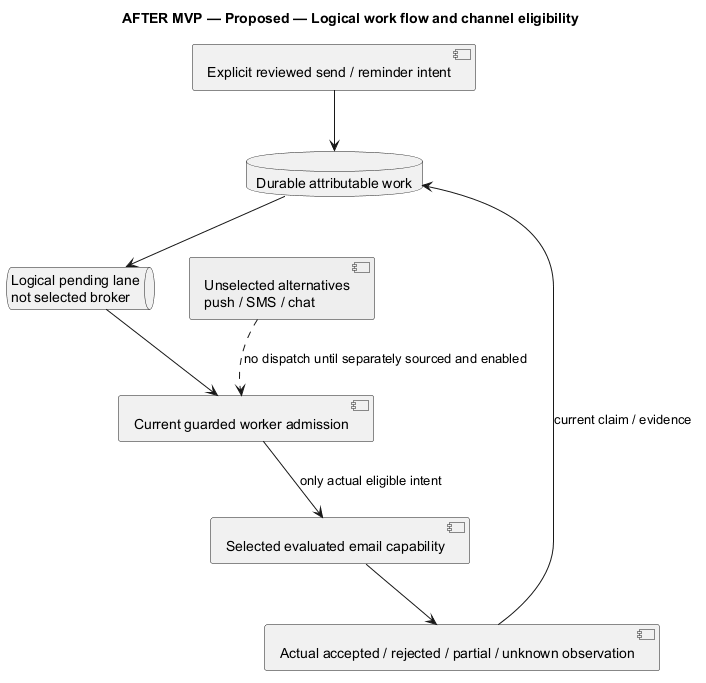

The diagram above was rendered by PlantUML. Its source (embedded in the PNG):
@startuml
' OWNER-MVP-2026-11-04 review: Future after MVP. Provider, advanced Sprint/review, or untrusted execution requirement retained as deferred.
allowmixing
title AFTER MVP — Proposed — Logical work flow and channel eligibility
skinparam backgroundColor white
skinparam shadowing false
skinparam defaultFontName Arial

component "Explicit reviewed send / reminder intent" as I
database "Durable attributable work" as D
queue "Logical pending lane\nnot selected broker" as Q
component "Current guarded worker admission" as W
component "Selected evaluated email capability" as E
component "Unselected alternatives\npush / SMS / chat" as U #EEEEEE
component "Actual accepted / rejected / partial / unknown observation" as O
I --> D
D --> Q
Q --> W
W --> E : only actual eligible intent
E --> O
O --> D : current claim / evidence
U ..> W : no dispatch until separately sourced and enabled

@enduml